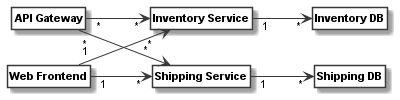

The diagram above was rendered by PlantUML. Its source (embedded in the PNG):
@startuml
skinparam monochrome true
skinparam ClassBackgroundColor White
hide empty members
hide circle
skinparam defaultFontName Arial
skinparam defaultFontSize 11
left to right direction
class "<b>API Gateway</b>" as __1_API_Gateway
class "<b>Inventory Service</b>" as __2_Inventory_Service
class "<b>Web Frontend</b>" as __3_Web_Frontend
class "<b>Shipping Service</b>" as __4_Shipping_Service
class "<b>Shipping DB</b>" as __5_Shipping_DB
class "<b>Inventory DB</b>" as __6_Inventory_DB
__1_API_Gateway " * "  -->  " * " __2_Inventory_Service
__1_API_Gateway " * "  -->  " * " __4_Shipping_Service
__2_Inventory_Service " 1 "  -->  " * " __6_Inventory_DB
__3_Web_Frontend " 1 "  -->  " * " __2_Inventory_Service
__3_Web_Frontend " 1 "  -->  " * " __4_Shipping_Service
__4_Shipping_Service " 1 "  -->  " * " __5_Shipping_DB
@enduml